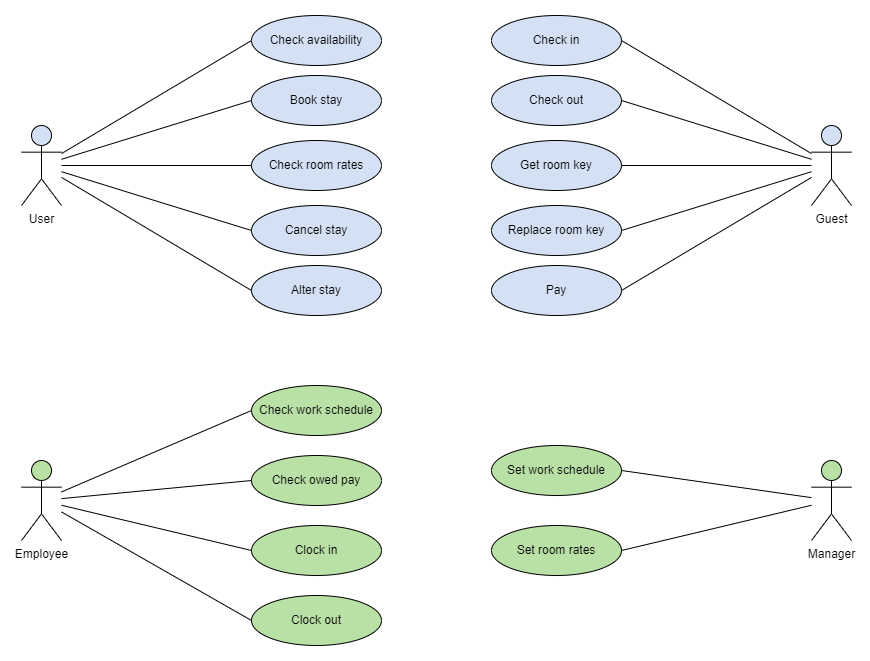

The diagram above was exported from draw.io. Its source (the exported page's mxGraphModel, read from the mxfile embedded in the PNG):
<mxGraphModel dx="1036" dy="1706" grid="1" gridSize="10" guides="1" tooltips="1" connect="1" arrows="1" fold="1" page="1" pageScale="1" pageWidth="850" pageHeight="1100" math="0" shadow="0">
  <root>
    <mxCell id="0" />
    <mxCell id="1" parent="0" />
    <mxCell id="4vUAJjmVWpb8N_LcRGeK-1" value="User" style="shape=umlActor;verticalLabelPosition=bottom;verticalAlign=top;html=1;outlineConnect=0;fillColor=#D4E1F5;" parent="1" vertex="1">
      <mxGeometry x="20" y="70" width="40" height="80" as="geometry" />
    </mxCell>
    <mxCell id="4vUAJjmVWpb8N_LcRGeK-3" value="Check availability" style="ellipse;whiteSpace=wrap;html=1;fillColor=#D4E1F5;" parent="1" vertex="1">
      <mxGeometry x="250" y="-40" width="130" height="50" as="geometry" />
    </mxCell>
    <mxCell id="4vUAJjmVWpb8N_LcRGeK-4" value="Pay" style="ellipse;whiteSpace=wrap;html=1;fillColor=#D4E1F5;" parent="1" vertex="1">
      <mxGeometry x="490" y="210" width="130" height="50" as="geometry" />
    </mxCell>
    <mxCell id="4vUAJjmVWpb8N_LcRGeK-5" value="Book stay" style="ellipse;whiteSpace=wrap;html=1;fillColor=#D4E1F5;" parent="1" vertex="1">
      <mxGeometry x="250" y="20" width="130" height="50" as="geometry" />
    </mxCell>
    <mxCell id="4vUAJjmVWpb8N_LcRGeK-6" value="Check room rates" style="ellipse;whiteSpace=wrap;html=1;fillColor=#D4E1F5;" parent="1" vertex="1">
      <mxGeometry x="250" y="85" width="130" height="50" as="geometry" />
    </mxCell>
    <mxCell id="4vUAJjmVWpb8N_LcRGeK-7" value="" style="endArrow=none;html=1;rounded=0;entryX=0;entryY=0.5;entryDx=0;entryDy=0;" parent="1" source="4vUAJjmVWpb8N_LcRGeK-1" target="4vUAJjmVWpb8N_LcRGeK-6" edge="1">
      <mxGeometry width="50" height="50" relative="1" as="geometry">
        <mxPoint x="80" y="120" as="sourcePoint" />
        <mxPoint x="380" y="170" as="targetPoint" />
      </mxGeometry>
    </mxCell>
    <mxCell id="4vUAJjmVWpb8N_LcRGeK-8" value="" style="endArrow=none;html=1;rounded=0;entryX=1;entryY=0.5;entryDx=0;entryDy=0;" parent="1" source="4vUAJjmVWpb8N_LcRGeK-12" target="4vUAJjmVWpb8N_LcRGeK-4" edge="1">
      <mxGeometry width="50" height="50" relative="1" as="geometry">
        <mxPoint x="330" y="220" as="sourcePoint" />
        <mxPoint x="380" y="170" as="targetPoint" />
      </mxGeometry>
    </mxCell>
    <mxCell id="4vUAJjmVWpb8N_LcRGeK-9" value="" style="endArrow=none;html=1;rounded=0;entryX=0;entryY=0.5;entryDx=0;entryDy=0;" parent="1" source="4vUAJjmVWpb8N_LcRGeK-1" target="4vUAJjmVWpb8N_LcRGeK-5" edge="1">
      <mxGeometry width="50" height="50" relative="1" as="geometry">
        <mxPoint x="330" y="220" as="sourcePoint" />
        <mxPoint x="380" y="170" as="targetPoint" />
      </mxGeometry>
    </mxCell>
    <mxCell id="4vUAJjmVWpb8N_LcRGeK-11" value="" style="endArrow=none;html=1;rounded=0;entryX=0;entryY=0.5;entryDx=0;entryDy=0;" parent="1" source="4vUAJjmVWpb8N_LcRGeK-1" target="4vUAJjmVWpb8N_LcRGeK-3" edge="1">
      <mxGeometry width="50" height="50" relative="1" as="geometry">
        <mxPoint x="330" y="220" as="sourcePoint" />
        <mxPoint x="380" y="170" as="targetPoint" />
      </mxGeometry>
    </mxCell>
    <mxCell id="4vUAJjmVWpb8N_LcRGeK-12" value="Guest" style="shape=umlActor;verticalLabelPosition=bottom;verticalAlign=top;html=1;outlineConnect=0;fillColor=#D4E1F5;" parent="1" vertex="1">
      <mxGeometry x="810" y="70" width="40" height="80" as="geometry" />
    </mxCell>
    <mxCell id="4vUAJjmVWpb8N_LcRGeK-13" value="Check in" style="ellipse;whiteSpace=wrap;html=1;fillColor=#D4E1F5;" parent="1" vertex="1">
      <mxGeometry x="490" y="-40" width="130" height="50" as="geometry" />
    </mxCell>
    <mxCell id="4vUAJjmVWpb8N_LcRGeK-14" value="Check out" style="ellipse;whiteSpace=wrap;html=1;fillColor=#D4E1F5;" parent="1" vertex="1">
      <mxGeometry x="490" y="20" width="130" height="50" as="geometry" />
    </mxCell>
    <mxCell id="4vUAJjmVWpb8N_LcRGeK-15" value="Get room key" style="ellipse;whiteSpace=wrap;html=1;fillColor=#D4E1F5;" parent="1" vertex="1">
      <mxGeometry x="490" y="85" width="130" height="50" as="geometry" />
    </mxCell>
    <mxCell id="4vUAJjmVWpb8N_LcRGeK-16" value="Replace room key" style="ellipse;whiteSpace=wrap;html=1;fillColor=#D4E1F5;" parent="1" vertex="1">
      <mxGeometry x="490" y="150" width="130" height="50" as="geometry" />
    </mxCell>
    <mxCell id="4vUAJjmVWpb8N_LcRGeK-17" value="Cancel stay" style="ellipse;whiteSpace=wrap;html=1;fillColor=#D4E1F5;" parent="1" vertex="1">
      <mxGeometry x="250" y="150" width="130" height="50" as="geometry" />
    </mxCell>
    <mxCell id="4vUAJjmVWpb8N_LcRGeK-18" value="" style="endArrow=none;html=1;rounded=0;entryX=1;entryY=0.5;entryDx=0;entryDy=0;" parent="1" source="4vUAJjmVWpb8N_LcRGeK-12" target="4vUAJjmVWpb8N_LcRGeK-13" edge="1">
      <mxGeometry width="50" height="50" relative="1" as="geometry">
        <mxPoint x="330" y="340" as="sourcePoint" />
        <mxPoint x="380" y="290" as="targetPoint" />
      </mxGeometry>
    </mxCell>
    <mxCell id="4vUAJjmVWpb8N_LcRGeK-19" value="" style="endArrow=none;html=1;rounded=0;exitX=1;exitY=0.5;exitDx=0;exitDy=0;" parent="1" source="4vUAJjmVWpb8N_LcRGeK-14" target="4vUAJjmVWpb8N_LcRGeK-12" edge="1">
      <mxGeometry width="50" height="50" relative="1" as="geometry">
        <mxPoint x="330" y="340" as="sourcePoint" />
        <mxPoint x="380" y="290" as="targetPoint" />
      </mxGeometry>
    </mxCell>
    <mxCell id="4vUAJjmVWpb8N_LcRGeK-20" value="" style="endArrow=none;html=1;rounded=0;entryX=1;entryY=0.5;entryDx=0;entryDy=0;" parent="1" source="4vUAJjmVWpb8N_LcRGeK-12" target="4vUAJjmVWpb8N_LcRGeK-15" edge="1">
      <mxGeometry width="50" height="50" relative="1" as="geometry">
        <mxPoint x="330" y="340" as="sourcePoint" />
        <mxPoint x="380" y="290" as="targetPoint" />
      </mxGeometry>
    </mxCell>
    <mxCell id="4vUAJjmVWpb8N_LcRGeK-21" value="" style="endArrow=none;html=1;rounded=0;entryX=1;entryY=0.5;entryDx=0;entryDy=0;" parent="1" source="4vUAJjmVWpb8N_LcRGeK-12" target="4vUAJjmVWpb8N_LcRGeK-16" edge="1">
      <mxGeometry width="50" height="50" relative="1" as="geometry">
        <mxPoint x="330" y="340" as="sourcePoint" />
        <mxPoint x="380" y="290" as="targetPoint" />
      </mxGeometry>
    </mxCell>
    <mxCell id="4vUAJjmVWpb8N_LcRGeK-22" value="" style="endArrow=none;html=1;rounded=0;entryX=0;entryY=0.5;entryDx=0;entryDy=0;" parent="1" source="4vUAJjmVWpb8N_LcRGeK-1" target="4vUAJjmVWpb8N_LcRGeK-17" edge="1">
      <mxGeometry width="50" height="50" relative="1" as="geometry">
        <mxPoint x="330" y="340" as="sourcePoint" />
        <mxPoint x="380" y="290" as="targetPoint" />
      </mxGeometry>
    </mxCell>
    <mxCell id="4vUAJjmVWpb8N_LcRGeK-23" value="Employee" style="shape=umlActor;verticalLabelPosition=bottom;verticalAlign=top;html=1;outlineConnect=0;fillColor=#B9E0A5;" parent="1" vertex="1">
      <mxGeometry x="20" y="405" width="40" height="80" as="geometry" />
    </mxCell>
    <mxCell id="4vUAJjmVWpb8N_LcRGeK-24" value="Manager" style="shape=umlActor;verticalLabelPosition=bottom;verticalAlign=top;html=1;outlineConnect=0;fillColor=#B9E0A5;" parent="1" vertex="1">
      <mxGeometry x="810" y="405" width="40" height="80" as="geometry" />
    </mxCell>
    <mxCell id="4vUAJjmVWpb8N_LcRGeK-25" value="Check work schedule" style="ellipse;whiteSpace=wrap;html=1;fillColor=#B9E0A5;" parent="1" vertex="1">
      <mxGeometry x="250" y="330" width="130" height="50" as="geometry" />
    </mxCell>
    <mxCell id="4vUAJjmVWpb8N_LcRGeK-26" value="Check owed pay" style="ellipse;whiteSpace=wrap;html=1;fillColor=#B9E0A5;" parent="1" vertex="1">
      <mxGeometry x="250" y="400" width="130" height="50" as="geometry" />
    </mxCell>
    <mxCell id="4vUAJjmVWpb8N_LcRGeK-27" value="Alter stay" style="ellipse;whiteSpace=wrap;html=1;fillColor=#D4E1F5;" parent="1" vertex="1">
      <mxGeometry x="250" y="210" width="130" height="50" as="geometry" />
    </mxCell>
    <mxCell id="4vUAJjmVWpb8N_LcRGeK-28" value="" style="edgeStyle=none;html=1;endArrow=none;verticalAlign=bottom;rounded=0;exitX=0;exitY=0.5;exitDx=0;exitDy=0;" parent="1" source="4vUAJjmVWpb8N_LcRGeK-25" target="4vUAJjmVWpb8N_LcRGeK-23" edge="1">
      <mxGeometry width="160" relative="1" as="geometry">
        <mxPoint x="360" y="310" as="sourcePoint" />
        <mxPoint x="520" y="310" as="targetPoint" />
      </mxGeometry>
    </mxCell>
    <mxCell id="4vUAJjmVWpb8N_LcRGeK-31" value="" style="endArrow=none;html=1;rounded=0;entryX=0;entryY=0.5;entryDx=0;entryDy=0;" parent="1" source="4vUAJjmVWpb8N_LcRGeK-23" target="4vUAJjmVWpb8N_LcRGeK-26" edge="1">
      <mxGeometry width="50" height="50" relative="1" as="geometry">
        <mxPoint x="420" y="340" as="sourcePoint" />
        <mxPoint x="470" y="290" as="targetPoint" />
      </mxGeometry>
    </mxCell>
    <mxCell id="4vUAJjmVWpb8N_LcRGeK-32" value="" style="endArrow=none;html=1;rounded=0;exitX=0;exitY=0.5;exitDx=0;exitDy=0;" parent="1" source="4vUAJjmVWpb8N_LcRGeK-27" target="4vUAJjmVWpb8N_LcRGeK-1" edge="1">
      <mxGeometry width="50" height="50" relative="1" as="geometry">
        <mxPoint x="670" y="230" as="sourcePoint" />
        <mxPoint x="720" y="180" as="targetPoint" />
      </mxGeometry>
    </mxCell>
    <mxCell id="4vUAJjmVWpb8N_LcRGeK-33" value="Set work schedule" style="ellipse;whiteSpace=wrap;html=1;fillColor=#B9E0A5;" parent="1" vertex="1">
      <mxGeometry x="490" y="390" width="130" height="50" as="geometry" />
    </mxCell>
    <mxCell id="4vUAJjmVWpb8N_LcRGeK-34" value="Set room rates" style="ellipse;whiteSpace=wrap;html=1;fillColor=#B9E0A5;" parent="1" vertex="1">
      <mxGeometry x="490" y="470" width="130" height="50" as="geometry" />
    </mxCell>
    <mxCell id="4vUAJjmVWpb8N_LcRGeK-35" value="" style="endArrow=none;html=1;rounded=0;exitX=1;exitY=0.5;exitDx=0;exitDy=0;" parent="1" source="4vUAJjmVWpb8N_LcRGeK-33" target="4vUAJjmVWpb8N_LcRGeK-24" edge="1">
      <mxGeometry width="50" height="50" relative="1" as="geometry">
        <mxPoint x="640" y="410" as="sourcePoint" />
        <mxPoint x="690" y="360" as="targetPoint" />
      </mxGeometry>
    </mxCell>
    <mxCell id="4vUAJjmVWpb8N_LcRGeK-36" value="" style="endArrow=none;html=1;rounded=0;entryX=1;entryY=0.5;entryDx=0;entryDy=0;" parent="1" source="4vUAJjmVWpb8N_LcRGeK-24" target="4vUAJjmVWpb8N_LcRGeK-34" edge="1">
      <mxGeometry width="50" height="50" relative="1" as="geometry">
        <mxPoint x="420" y="340" as="sourcePoint" />
        <mxPoint x="470" y="290" as="targetPoint" />
      </mxGeometry>
    </mxCell>
    <mxCell id="6vjws0jUeynpmj0BVRX--1" value="Clock in" style="ellipse;whiteSpace=wrap;html=1;fillColor=#B9E0A5;" parent="1" vertex="1">
      <mxGeometry x="250" y="470" width="130" height="50" as="geometry" />
    </mxCell>
    <mxCell id="6vjws0jUeynpmj0BVRX--2" value="Clock out" style="ellipse;whiteSpace=wrap;html=1;fillColor=#B9E0A5;" parent="1" vertex="1">
      <mxGeometry x="250" y="540" width="130" height="50" as="geometry" />
    </mxCell>
    <mxCell id="6vjws0jUeynpmj0BVRX--3" value="" style="endArrow=none;html=1;rounded=0;exitX=0;exitY=0.5;exitDx=0;exitDy=0;" parent="1" source="6vjws0jUeynpmj0BVRX--1" target="4vUAJjmVWpb8N_LcRGeK-23" edge="1">
      <mxGeometry width="50" height="50" relative="1" as="geometry">
        <mxPoint x="500" y="240" as="sourcePoint" />
        <mxPoint x="550" y="190" as="targetPoint" />
      </mxGeometry>
    </mxCell>
    <mxCell id="6vjws0jUeynpmj0BVRX--4" value="" style="endArrow=none;html=1;rounded=0;entryX=0;entryY=0.5;entryDx=0;entryDy=0;" parent="1" source="4vUAJjmVWpb8N_LcRGeK-23" target="6vjws0jUeynpmj0BVRX--2" edge="1">
      <mxGeometry width="50" height="50" relative="1" as="geometry">
        <mxPoint x="500" y="240" as="sourcePoint" />
        <mxPoint x="550" y="190" as="targetPoint" />
      </mxGeometry>
    </mxCell>
  </root>
</mxGraphModel>